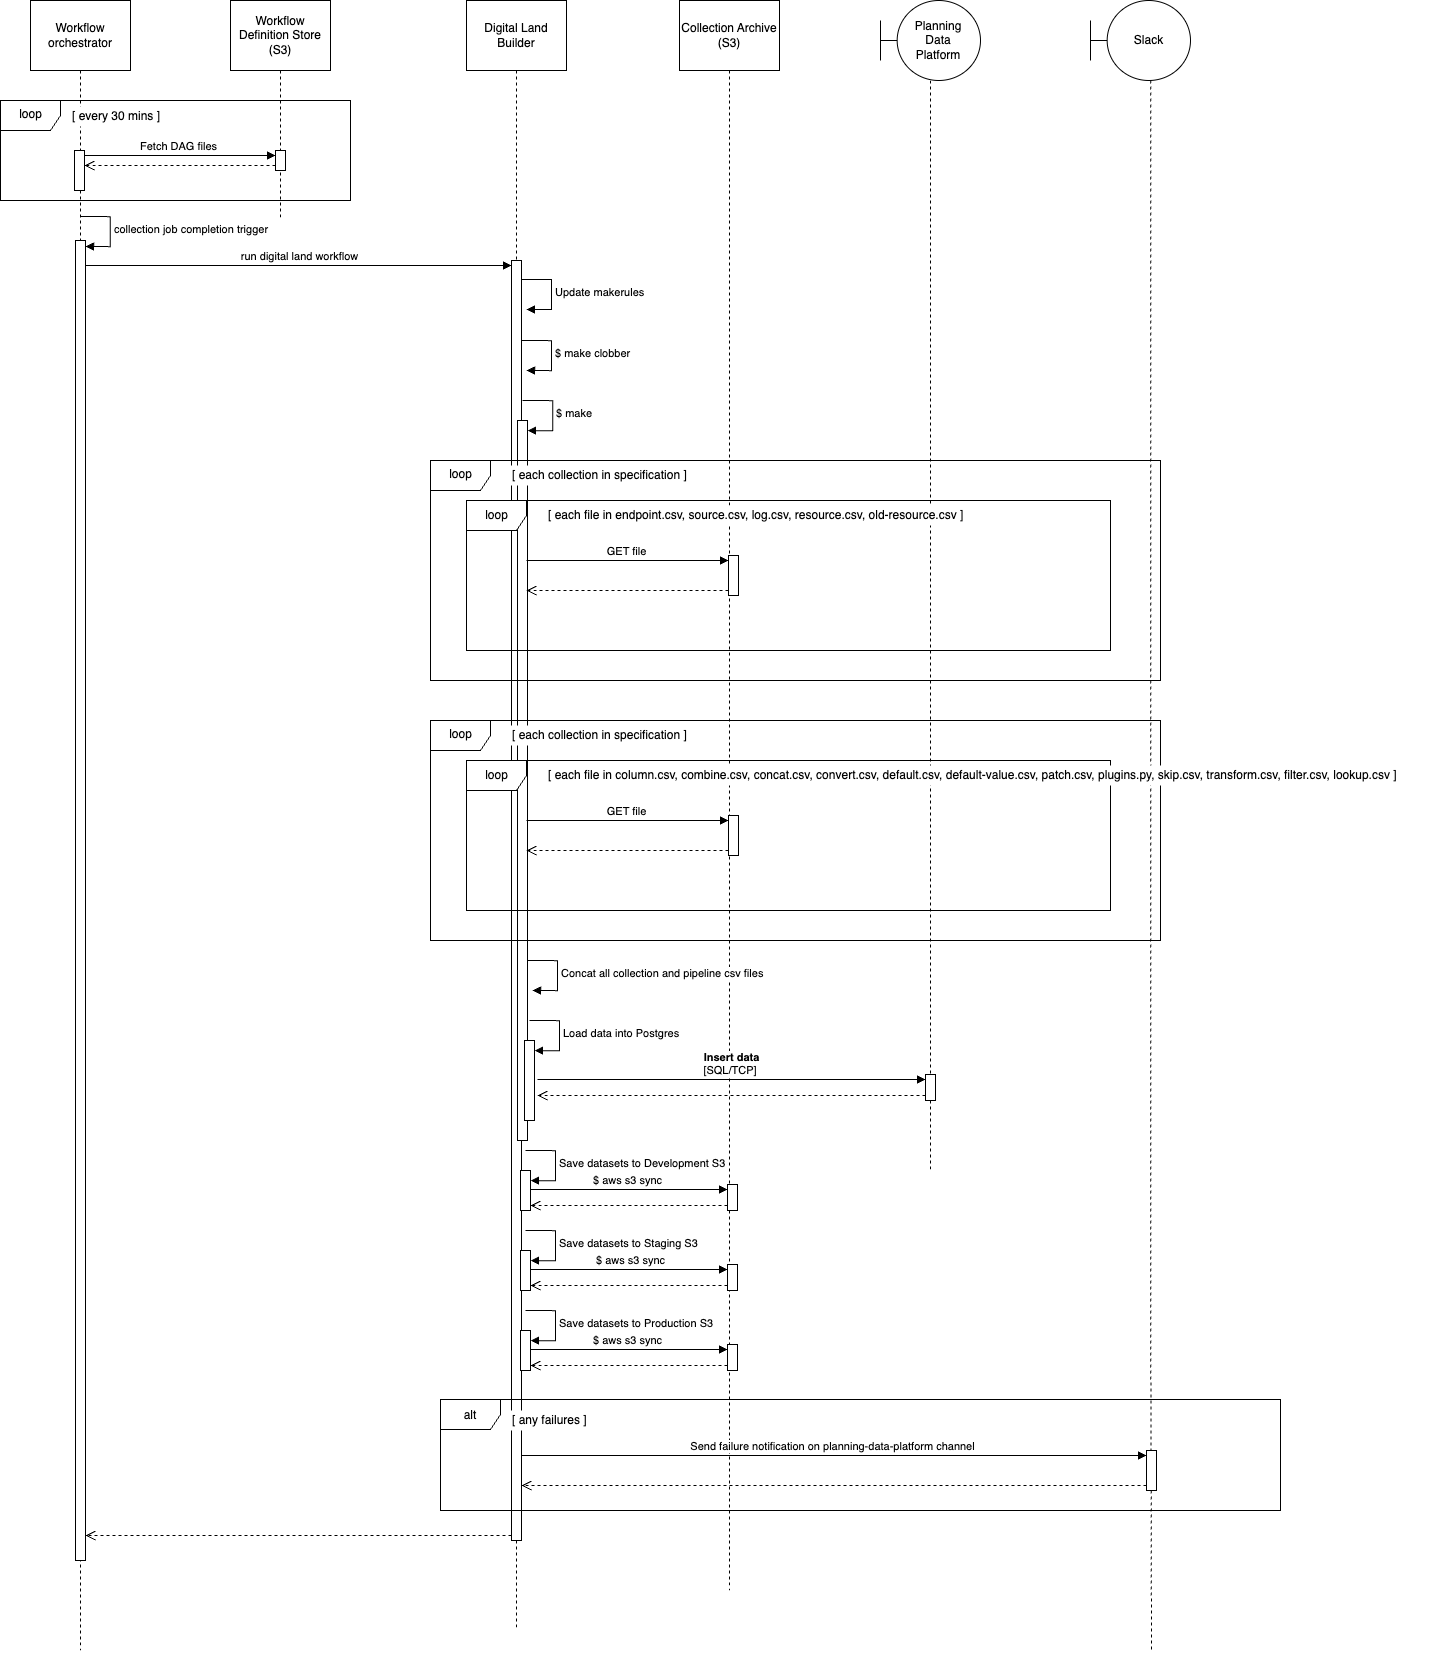

The diagram above was exported from draw.io. Its source (the exported page's mxGraphModel, read from the mxfile embedded in the PNG):
<mxGraphModel dx="4097" dy="2271" grid="1" gridSize="10" guides="1" tooltips="1" connect="1" arrows="1" fold="1" page="1" pageScale="1" pageWidth="2336" pageHeight="1654" math="0" shadow="0">
  <root>
    <mxCell id="0" />
    <mxCell id="1" parent="0" />
    <mxCell id="2" value="Planning &lt;br&gt;Data &lt;br&gt;Platform" style="shape=umlLifeline;perimeter=lifelinePerimeter;whiteSpace=wrap;html=1;container=1;dropTarget=0;collapsible=0;recursiveResize=0;outlineConnect=0;portConstraint=eastwest;newEdgeStyle={&quot;curved&quot;:0,&quot;rounded&quot;:0};participant=umlBoundary;size=80;align=center;spacingLeft=16;" vertex="1" parent="1">
      <mxGeometry x="960" y="120" width="100" height="1170" as="geometry" />
    </mxCell>
    <mxCell id="3" value="Collection Archive (S3)" style="shape=umlLifeline;perimeter=lifelinePerimeter;whiteSpace=wrap;html=1;container=1;dropTarget=0;collapsible=0;recursiveResize=0;outlineConnect=0;portConstraint=eastwest;newEdgeStyle={&quot;curved&quot;:0,&quot;rounded&quot;:0};size=70;" vertex="1" parent="1">
      <mxGeometry x="759" y="120" width="100" height="1590" as="geometry" />
    </mxCell>
    <mxCell id="4" value="Workflow orchestrator" style="shape=umlLifeline;perimeter=lifelinePerimeter;whiteSpace=wrap;html=1;container=1;dropTarget=0;collapsible=0;recursiveResize=0;outlineConnect=0;portConstraint=eastwest;newEdgeStyle={&quot;curved&quot;:0,&quot;rounded&quot;:0};size=70;" vertex="1" parent="1">
      <mxGeometry x="110" y="120" width="100" height="1650" as="geometry" />
    </mxCell>
    <mxCell id="5" value="" style="html=1;points=[[0,0,0,0,5],[0,1,0,0,-5],[1,0,0,0,5],[1,1,0,0,-5]];perimeter=orthogonalPerimeter;outlineConnect=0;targetShapes=umlLifeline;portConstraint=eastwest;newEdgeStyle={&quot;curved&quot;:0,&quot;rounded&quot;:0};" vertex="1" parent="1">
      <mxGeometry x="155" y="360" width="10" height="1320" as="geometry" />
    </mxCell>
    <mxCell id="6" value="collection job completion trigger" style="html=1;align=left;spacingLeft=2;endArrow=block;rounded=0;edgeStyle=orthogonalEdgeStyle;curved=0;rounded=0;" edge="1" parent="1">
      <mxGeometry relative="1" as="geometry">
        <mxPoint x="160" y="336" as="sourcePoint" />
        <Array as="points">
          <mxPoint x="190" y="366" />
        </Array>
        <mxPoint x="165" y="366" as="targetPoint" />
      </mxGeometry>
    </mxCell>
    <mxCell id="7" value="Digital Land Builder" style="shape=umlLifeline;perimeter=lifelinePerimeter;whiteSpace=wrap;html=1;container=1;dropTarget=0;collapsible=0;recursiveResize=0;outlineConnect=0;portConstraint=eastwest;newEdgeStyle={&quot;curved&quot;:0,&quot;rounded&quot;:0};size=70;" vertex="1" parent="1">
      <mxGeometry x="546" y="120" width="100" height="1630" as="geometry" />
    </mxCell>
    <mxCell id="8" value="" style="html=1;points=[[0,0,0,0,5],[0,1,0,0,-5],[1,0,0,0,5],[1,1,0,0,-5]];perimeter=orthogonalPerimeter;outlineConnect=0;targetShapes=umlLifeline;portConstraint=eastwest;newEdgeStyle={&quot;curved&quot;:0,&quot;rounded&quot;:0};" vertex="1" parent="7">
      <mxGeometry x="45" y="260" width="10" height="1280" as="geometry" />
    </mxCell>
    <mxCell id="9" value="$ make clobber" style="html=1;align=left;spacingLeft=2;endArrow=block;rounded=0;edgeStyle=orthogonalEdgeStyle;curved=0;rounded=0;" edge="1" parent="7">
      <mxGeometry relative="1" as="geometry">
        <mxPoint x="55" y="340" as="sourcePoint" />
        <Array as="points">
          <mxPoint x="85" y="370" />
        </Array>
        <mxPoint x="60" y="370" as="targetPoint" />
      </mxGeometry>
    </mxCell>
    <mxCell id="10" value="" style="html=1;points=[[0,0,0,0,5],[0,1,0,0,-5],[1,0,0,0,5],[1,1,0,0,-5]];perimeter=orthogonalPerimeter;outlineConnect=0;targetShapes=umlLifeline;portConstraint=eastwest;newEdgeStyle={&quot;curved&quot;:0,&quot;rounded&quot;:0};" vertex="1" parent="7">
      <mxGeometry x="51" y="420" width="10" height="720" as="geometry" />
    </mxCell>
    <mxCell id="11" value="$ make" style="html=1;align=left;spacingLeft=2;endArrow=block;rounded=0;edgeStyle=orthogonalEdgeStyle;curved=0;rounded=0;" edge="1" parent="7" target="10">
      <mxGeometry relative="1" as="geometry">
        <mxPoint x="56" y="400" as="sourcePoint" />
        <Array as="points">
          <mxPoint x="86" y="430" />
        </Array>
      </mxGeometry>
    </mxCell>
    <mxCell id="12" value="run digital land workflow" style="html=1;verticalAlign=bottom;endArrow=block;curved=0;rounded=0;entryX=0;entryY=0;entryDx=0;entryDy=5;" edge="1" source="5" target="8" parent="1">
      <mxGeometry relative="1" as="geometry">
        <mxPoint x="325" y="415" as="sourcePoint" />
      </mxGeometry>
    </mxCell>
    <mxCell id="13" value="" style="html=1;verticalAlign=bottom;endArrow=open;dashed=1;endSize=8;curved=0;rounded=0;exitX=0;exitY=1;exitDx=0;exitDy=-5;exitPerimeter=0;" edge="1" source="8" target="5" parent="1">
      <mxGeometry x="0.0062" relative="1" as="geometry">
        <mxPoint x="365" y="1694.999999999959" as="targetPoint" />
        <mxPoint as="offset" />
        <mxPoint x="591" y="1694.999999999959" as="sourcePoint" />
      </mxGeometry>
    </mxCell>
    <mxCell id="14" value="Update makerules" style="html=1;align=left;spacingLeft=2;endArrow=block;rounded=0;edgeStyle=orthogonalEdgeStyle;curved=0;rounded=0;" edge="1" parent="1">
      <mxGeometry relative="1" as="geometry">
        <mxPoint x="601" y="399" as="sourcePoint" />
        <Array as="points">
          <mxPoint x="631" y="429" />
        </Array>
        <mxPoint x="606" y="429" as="targetPoint" />
      </mxGeometry>
    </mxCell>
    <mxCell id="15" value="Concat all collection and pipeline csv files" style="html=1;align=left;spacingLeft=2;endArrow=block;rounded=0;edgeStyle=orthogonalEdgeStyle;curved=0;rounded=0;" edge="1" parent="1">
      <mxGeometry relative="1" as="geometry">
        <mxPoint x="607" y="1080" as="sourcePoint" />
        <Array as="points">
          <mxPoint x="637" y="1110" />
        </Array>
        <mxPoint x="612" y="1110" as="targetPoint" />
      </mxGeometry>
    </mxCell>
    <mxCell id="16" value="" style="html=1;points=[[0,0,0,0,5],[0,1,0,0,-5],[1,0,0,0,5],[1,1,0,0,-5]];perimeter=orthogonalPerimeter;outlineConnect=0;targetShapes=umlLifeline;portConstraint=eastwest;newEdgeStyle={&quot;curved&quot;:0,&quot;rounded&quot;:0};" vertex="1" parent="1">
      <mxGeometry x="604" y="1160" width="10" height="80" as="geometry" />
    </mxCell>
    <mxCell id="17" value="Load data into Postgres" style="html=1;align=left;spacingLeft=2;endArrow=block;rounded=0;edgeStyle=orthogonalEdgeStyle;curved=0;rounded=0;" edge="1" target="16" parent="1">
      <mxGeometry x="-0.0065" relative="1" as="geometry">
        <mxPoint x="609" y="1140" as="sourcePoint" />
        <Array as="points">
          <mxPoint x="639" y="1170" />
        </Array>
        <mxPoint as="offset" />
      </mxGeometry>
    </mxCell>
    <mxCell id="18" value="" style="html=1;points=[[0,0,0,0,5],[0,1,0,0,-5],[1,0,0,0,5],[1,1,0,0,-5]];perimeter=orthogonalPerimeter;outlineConnect=0;targetShapes=umlLifeline;portConstraint=eastwest;newEdgeStyle={&quot;curved&quot;:0,&quot;rounded&quot;:0};" vertex="1" parent="1">
      <mxGeometry x="600" y="1290" width="10" height="40" as="geometry" />
    </mxCell>
    <mxCell id="19" value="Save datasets to Development S3" style="html=1;align=left;spacingLeft=2;endArrow=block;rounded=0;edgeStyle=orthogonalEdgeStyle;curved=0;rounded=0;" edge="1" target="18" parent="1">
      <mxGeometry x="0.0036" relative="1" as="geometry">
        <mxPoint x="605" y="1270" as="sourcePoint" />
        <Array as="points">
          <mxPoint x="635" y="1300" />
        </Array>
        <mxPoint as="offset" />
      </mxGeometry>
    </mxCell>
    <mxCell id="20" value="" style="html=1;points=[[0,0,0,0,5],[0,1,0,0,-5],[1,0,0,0,5],[1,1,0,0,-5]];perimeter=orthogonalPerimeter;outlineConnect=0;targetShapes=umlLifeline;portConstraint=eastwest;newEdgeStyle={&quot;curved&quot;:0,&quot;rounded&quot;:0};" vertex="1" parent="1">
      <mxGeometry x="807" y="1304" width="10" height="26" as="geometry" />
    </mxCell>
    <mxCell id="21" value="$ aws s3 sync" style="html=1;verticalAlign=bottom;endArrow=block;curved=0;rounded=0;entryX=0;entryY=0;entryDx=0;entryDy=5;" edge="1" source="18" target="20" parent="1">
      <mxGeometry x="-0.0008" relative="1" as="geometry">
        <mxPoint x="1085" y="1309" as="sourcePoint" />
        <mxPoint as="offset" />
      </mxGeometry>
    </mxCell>
    <mxCell id="22" value="" style="html=1;verticalAlign=bottom;endArrow=open;dashed=1;endSize=8;curved=0;rounded=0;exitX=0;exitY=1;exitDx=0;exitDy=-5;" edge="1" source="20" target="18" parent="1">
      <mxGeometry relative="1" as="geometry">
        <mxPoint x="1085" y="1379" as="targetPoint" />
      </mxGeometry>
    </mxCell>
    <mxCell id="23" value="" style="html=1;points=[[0,0,0,0,5],[0,1,0,0,-5],[1,0,0,0,5],[1,1,0,0,-5]];perimeter=orthogonalPerimeter;outlineConnect=0;targetShapes=umlLifeline;portConstraint=eastwest;newEdgeStyle={&quot;curved&quot;:0,&quot;rounded&quot;:0};" vertex="1" parent="1">
      <mxGeometry x="600" y="1370" width="10" height="40" as="geometry" />
    </mxCell>
    <mxCell id="24" value="Save datasets to Staging S3" style="html=1;align=left;spacingLeft=2;endArrow=block;rounded=0;edgeStyle=orthogonalEdgeStyle;curved=0;rounded=0;" edge="1" target="23" parent="1">
      <mxGeometry relative="1" as="geometry">
        <mxPoint x="605" y="1350" as="sourcePoint" />
        <Array as="points">
          <mxPoint x="635" y="1380" />
        </Array>
      </mxGeometry>
    </mxCell>
    <mxCell id="25" value="" style="html=1;points=[[0,0,0,0,5],[0,1,0,0,-5],[1,0,0,0,5],[1,1,0,0,-5]];perimeter=orthogonalPerimeter;outlineConnect=0;targetShapes=umlLifeline;portConstraint=eastwest;newEdgeStyle={&quot;curved&quot;:0,&quot;rounded&quot;:0};" vertex="1" parent="1">
      <mxGeometry x="807" y="1384" width="10" height="26" as="geometry" />
    </mxCell>
    <mxCell id="26" value="$ aws s3 sync" style="html=1;verticalAlign=bottom;endArrow=block;curved=0;rounded=0;entryX=0;entryY=0;entryDx=0;entryDy=5;" edge="1" source="23" target="25" parent="1">
      <mxGeometry x="0.0011" relative="1" as="geometry">
        <mxPoint x="1085" y="1389" as="sourcePoint" />
        <mxPoint as="offset" />
      </mxGeometry>
    </mxCell>
    <mxCell id="27" value="" style="html=1;verticalAlign=bottom;endArrow=open;dashed=1;endSize=8;curved=0;rounded=0;exitX=0;exitY=1;exitDx=0;exitDy=-5;" edge="1" source="25" target="23" parent="1">
      <mxGeometry relative="1" as="geometry">
        <mxPoint x="1085" y="1459" as="targetPoint" />
      </mxGeometry>
    </mxCell>
    <mxCell id="28" value="" style="html=1;points=[[0,0,0,0,5],[0,1,0,0,-5],[1,0,0,0,5],[1,1,0,0,-5]];perimeter=orthogonalPerimeter;outlineConnect=0;targetShapes=umlLifeline;portConstraint=eastwest;newEdgeStyle={&quot;curved&quot;:0,&quot;rounded&quot;:0};" vertex="1" parent="1">
      <mxGeometry x="600" y="1450" width="10" height="40" as="geometry" />
    </mxCell>
    <mxCell id="29" value="Save datasets to Production S3" style="html=1;align=left;spacingLeft=2;endArrow=block;rounded=0;edgeStyle=orthogonalEdgeStyle;curved=0;rounded=0;" edge="1" target="28" parent="1">
      <mxGeometry relative="1" as="geometry">
        <mxPoint x="605" y="1430" as="sourcePoint" />
        <Array as="points">
          <mxPoint x="635" y="1460" />
        </Array>
      </mxGeometry>
    </mxCell>
    <mxCell id="30" value="" style="html=1;points=[[0,0,0,0,5],[0,1,0,0,-5],[1,0,0,0,5],[1,1,0,0,-5]];perimeter=orthogonalPerimeter;outlineConnect=0;targetShapes=umlLifeline;portConstraint=eastwest;newEdgeStyle={&quot;curved&quot;:0,&quot;rounded&quot;:0};" vertex="1" parent="1">
      <mxGeometry x="807" y="1464" width="10" height="26" as="geometry" />
    </mxCell>
    <mxCell id="31" value="$ aws s3 sync" style="html=1;verticalAlign=bottom;endArrow=block;curved=0;rounded=0;entryX=0;entryY=0;entryDx=0;entryDy=5;" edge="1" source="28" target="30" parent="1">
      <mxGeometry relative="1" as="geometry">
        <mxPoint x="1085" y="1469" as="sourcePoint" />
      </mxGeometry>
    </mxCell>
    <mxCell id="32" value="" style="html=1;verticalAlign=bottom;endArrow=open;dashed=1;endSize=8;curved=0;rounded=0;exitX=0;exitY=1;exitDx=0;exitDy=-5;" edge="1" source="30" target="28" parent="1">
      <mxGeometry relative="1" as="geometry">
        <mxPoint x="1085" y="1539" as="targetPoint" />
      </mxGeometry>
    </mxCell>
    <mxCell id="33" value="alt" style="shape=umlFrame;whiteSpace=wrap;html=1;pointerEvents=0;" vertex="1" parent="1">
      <mxGeometry x="520" y="1519" width="840" height="111" as="geometry" />
    </mxCell>
    <mxCell id="34" value="[ any failures ]" style="text;html=1;strokeColor=none;fillColor=default;align=left;verticalAlign=middle;whiteSpace=wrap;rounded=0;" vertex="1" parent="1">
      <mxGeometry x="590" y="1530" width="140" height="20" as="geometry" />
    </mxCell>
    <mxCell id="35" value="Slack" style="shape=umlBoundary;whiteSpace=wrap;html=1;" vertex="1" parent="1">
      <mxGeometry x="1170" y="120" width="100" height="80" as="geometry" />
    </mxCell>
    <mxCell id="36" style="edgeStyle=orthogonalEdgeStyle;rounded=0;orthogonalLoop=1;jettySize=auto;html=1;endArrow=none;endFill=0;dashed=1;" edge="1" source="35" parent="1">
      <mxGeometry relative="1" as="geometry">
        <mxPoint x="1231" y="1770" as="targetPoint" />
        <mxPoint x="1230" y="240" as="sourcePoint" />
        <Array as="points">
          <mxPoint x="1230" y="1400" />
          <mxPoint x="1231" y="2600" />
        </Array>
      </mxGeometry>
    </mxCell>
    <mxCell id="37" value="" style="html=1;points=[[0,0,0,0,5],[0,1,0,0,-5],[1,0,0,0,5],[1,1,0,0,-5]];perimeter=orthogonalPerimeter;outlineConnect=0;targetShapes=umlLifeline;portConstraint=eastwest;newEdgeStyle={&quot;curved&quot;:0,&quot;rounded&quot;:0};" vertex="1" parent="1">
      <mxGeometry x="1226" y="1570" width="10" height="40" as="geometry" />
    </mxCell>
    <mxCell id="38" value="Send failure notification on&amp;nbsp;planning-data-platform channel" style="html=1;verticalAlign=bottom;endArrow=block;curved=0;rounded=0;entryX=0;entryY=0;entryDx=0;entryDy=5;" edge="1" target="37" parent="1">
      <mxGeometry relative="1" as="geometry">
        <mxPoint x="601" y="1575" as="sourcePoint" />
      </mxGeometry>
    </mxCell>
    <mxCell id="39" value="" style="html=1;verticalAlign=bottom;endArrow=open;dashed=1;endSize=8;curved=0;rounded=0;exitX=0;exitY=1;exitDx=0;exitDy=-5;" edge="1" source="37" parent="1">
      <mxGeometry relative="1" as="geometry">
        <mxPoint x="601" y="1605" as="targetPoint" />
      </mxGeometry>
    </mxCell>
    <mxCell id="40" value="Workflow Definition Store (S3)" style="shape=umlLifeline;perimeter=lifelinePerimeter;whiteSpace=wrap;html=1;container=1;dropTarget=0;collapsible=0;recursiveResize=0;outlineConnect=0;portConstraint=eastwest;newEdgeStyle={&quot;curved&quot;:0,&quot;rounded&quot;:0};size=70;" vertex="1" parent="1">
      <mxGeometry x="310" y="120" width="100" height="220" as="geometry" />
    </mxCell>
    <mxCell id="41" value="" style="html=1;points=[[0,0,0,0,5],[0,1,0,0,-5],[1,0,0,0,5],[1,1,0,0,-5]];perimeter=orthogonalPerimeter;outlineConnect=0;targetShapes=umlLifeline;portConstraint=eastwest;newEdgeStyle={&quot;curved&quot;:0,&quot;rounded&quot;:0};" vertex="1" parent="1">
      <mxGeometry x="808" y="675" width="10" height="40" as="geometry" />
    </mxCell>
    <mxCell id="42" value="GET file" style="html=1;verticalAlign=bottom;endArrow=block;curved=0;rounded=0;entryX=0;entryY=0;entryDx=0;entryDy=5;" edge="1" target="41" parent="1">
      <mxGeometry relative="1" as="geometry">
        <mxPoint x="606" y="680" as="sourcePoint" />
        <mxPoint as="offset" />
      </mxGeometry>
    </mxCell>
    <mxCell id="43" value="" style="html=1;verticalAlign=bottom;endArrow=open;dashed=1;endSize=8;curved=0;rounded=0;exitX=0;exitY=1;exitDx=0;exitDy=-5;" edge="1" source="41" parent="1">
      <mxGeometry relative="1" as="geometry">
        <mxPoint x="606" y="710" as="targetPoint" />
      </mxGeometry>
    </mxCell>
    <mxCell id="44" value="loop" style="shape=umlFrame;whiteSpace=wrap;html=1;pointerEvents=0;" vertex="1" parent="1">
      <mxGeometry x="510" y="580" width="730" height="220" as="geometry" />
    </mxCell>
    <mxCell id="45" value="[ each collection in specification ]" style="text;html=1;strokeColor=none;fillColor=default;align=left;verticalAlign=middle;whiteSpace=wrap;rounded=0;" vertex="1" parent="1">
      <mxGeometry x="590" y="585" width="200" height="20" as="geometry" />
    </mxCell>
    <mxCell id="46" value="loop" style="shape=umlFrame;whiteSpace=wrap;html=1;pointerEvents=0;" vertex="1" parent="1">
      <mxGeometry x="546" y="620" width="644" height="150" as="geometry" />
    </mxCell>
    <mxCell id="47" value="[ each file in&amp;nbsp;endpoint.csv, source.csv, log.csv, resource.csv, old-resource.csv ]" style="text;html=1;strokeColor=none;fillColor=default;align=left;verticalAlign=middle;whiteSpace=wrap;rounded=0;" vertex="1" parent="1">
      <mxGeometry x="626" y="625" width="484" height="20" as="geometry" />
    </mxCell>
    <mxCell id="48" value="" style="html=1;points=[[0,0,0,0,5],[0,1,0,0,-5],[1,0,0,0,5],[1,1,0,0,-5]];perimeter=orthogonalPerimeter;outlineConnect=0;targetShapes=umlLifeline;portConstraint=eastwest;newEdgeStyle={&quot;curved&quot;:0,&quot;rounded&quot;:0};" vertex="1" parent="1">
      <mxGeometry x="808" y="935" width="10" height="40" as="geometry" />
    </mxCell>
    <mxCell id="49" value="GET file" style="html=1;verticalAlign=bottom;endArrow=block;curved=0;rounded=0;entryX=0;entryY=0;entryDx=0;entryDy=5;" edge="1" target="48" parent="1">
      <mxGeometry relative="1" as="geometry">
        <mxPoint x="606" y="940" as="sourcePoint" />
        <mxPoint as="offset" />
      </mxGeometry>
    </mxCell>
    <mxCell id="50" value="" style="html=1;verticalAlign=bottom;endArrow=open;dashed=1;endSize=8;curved=0;rounded=0;exitX=0;exitY=1;exitDx=0;exitDy=-5;" edge="1" source="48" parent="1">
      <mxGeometry relative="1" as="geometry">
        <mxPoint x="606" y="970" as="targetPoint" />
      </mxGeometry>
    </mxCell>
    <mxCell id="51" value="loop" style="shape=umlFrame;whiteSpace=wrap;html=1;pointerEvents=0;" vertex="1" parent="1">
      <mxGeometry x="510" y="840" width="730" height="220" as="geometry" />
    </mxCell>
    <mxCell id="52" value="[ each collection in specification ]" style="text;html=1;strokeColor=none;fillColor=default;align=left;verticalAlign=middle;whiteSpace=wrap;rounded=0;" vertex="1" parent="1">
      <mxGeometry x="590" y="845" width="200" height="20" as="geometry" />
    </mxCell>
    <mxCell id="53" value="loop" style="shape=umlFrame;whiteSpace=wrap;html=1;pointerEvents=0;" vertex="1" parent="1">
      <mxGeometry x="546" y="880" width="644" height="150" as="geometry" />
    </mxCell>
    <mxCell id="54" value="[ each file in&amp;nbsp;column.csv, combine.csv, concat.csv, convert.csv, default.csv, default-value.csv, patch.csv, plugins.py, skip.csv, transform.csv, filter.csv, lookup.csv ]" style="text;html=1;strokeColor=none;fillColor=default;align=left;verticalAlign=middle;whiteSpace=wrap;rounded=0;" vertex="1" parent="1">
      <mxGeometry x="626" y="885" width="884" height="20" as="geometry" />
    </mxCell>
    <mxCell id="55" value="" style="html=1;points=[[0,0,0,0,5],[0,1,0,0,-5],[1,0,0,0,5],[1,1,0,0,-5]];perimeter=orthogonalPerimeter;outlineConnect=0;targetShapes=umlLifeline;portConstraint=eastwest;newEdgeStyle={&quot;curved&quot;:0,&quot;rounded&quot;:0};" vertex="1" parent="1">
      <mxGeometry x="1005" y="1194" width="10" height="26" as="geometry" />
    </mxCell>
    <mxCell id="56" value="&lt;b&gt;Insert data&lt;/b&gt;&lt;br&gt;[SQL/TCP]&amp;nbsp;" style="html=1;verticalAlign=bottom;endArrow=block;curved=0;rounded=0;entryX=0;entryY=0;entryDx=0;entryDy=5;" edge="1" target="55" parent="1">
      <mxGeometry x="-0.0008" relative="1" as="geometry">
        <mxPoint x="617" y="1199" as="sourcePoint" />
        <mxPoint as="offset" />
      </mxGeometry>
    </mxCell>
    <mxCell id="57" value="" style="html=1;verticalAlign=bottom;endArrow=open;dashed=1;endSize=8;curved=0;rounded=0;exitX=0;exitY=1;exitDx=0;exitDy=-5;" edge="1" source="55" parent="1">
      <mxGeometry relative="1" as="geometry">
        <mxPoint x="617" y="1215" as="targetPoint" />
      </mxGeometry>
    </mxCell>
    <mxCell id="58" value="loop" style="shape=umlFrame;whiteSpace=wrap;html=1;pointerEvents=0;" vertex="1" parent="1">
      <mxGeometry x="80" y="220" width="350" height="100" as="geometry" />
    </mxCell>
    <mxCell id="59" value="[ every 30 mins ]" style="text;html=1;strokeColor=none;fillColor=default;align=left;verticalAlign=middle;whiteSpace=wrap;rounded=0;" vertex="1" parent="1">
      <mxGeometry x="150" y="226" width="140" height="20" as="geometry" />
    </mxCell>
    <mxCell id="60" value="" style="html=1;points=[[0,0,0,0,5],[0,1,0,0,-5],[1,0,0,0,5],[1,1,0,0,-5]];perimeter=orthogonalPerimeter;outlineConnect=0;targetShapes=umlLifeline;portConstraint=eastwest;newEdgeStyle={&quot;curved&quot;:0,&quot;rounded&quot;:0};" vertex="1" parent="1">
      <mxGeometry x="355" y="270" width="10" height="20" as="geometry" />
    </mxCell>
    <mxCell id="61" value="Fetch DAG files" style="html=1;verticalAlign=bottom;endArrow=block;curved=0;rounded=0;entryX=0;entryY=0;entryDx=0;entryDy=5;entryPerimeter=0;" edge="1" source="63" target="60" parent="1">
      <mxGeometry relative="1" as="geometry">
        <mxPoint x="330" y="265" as="sourcePoint" />
      </mxGeometry>
    </mxCell>
    <mxCell id="62" value="" style="html=1;verticalAlign=bottom;endArrow=open;dashed=1;endSize=8;curved=0;rounded=0;exitX=0;exitY=1;exitDx=0;exitDy=-5;exitPerimeter=0;" edge="1" source="60" target="63" parent="1">
      <mxGeometry relative="1" as="geometry">
        <mxPoint x="330" y="335" as="targetPoint" />
      </mxGeometry>
    </mxCell>
    <mxCell id="63" value="" style="html=1;points=[[0,0,0,0,5],[0,1,0,0,-5],[1,0,0,0,5],[1,1,0,0,-5]];perimeter=orthogonalPerimeter;outlineConnect=0;targetShapes=umlLifeline;portConstraint=eastwest;newEdgeStyle={&quot;curved&quot;:0,&quot;rounded&quot;:0};" vertex="1" parent="1">
      <mxGeometry x="154" y="270" width="10" height="40" as="geometry" />
    </mxCell>
  </root>
</mxGraphModel>